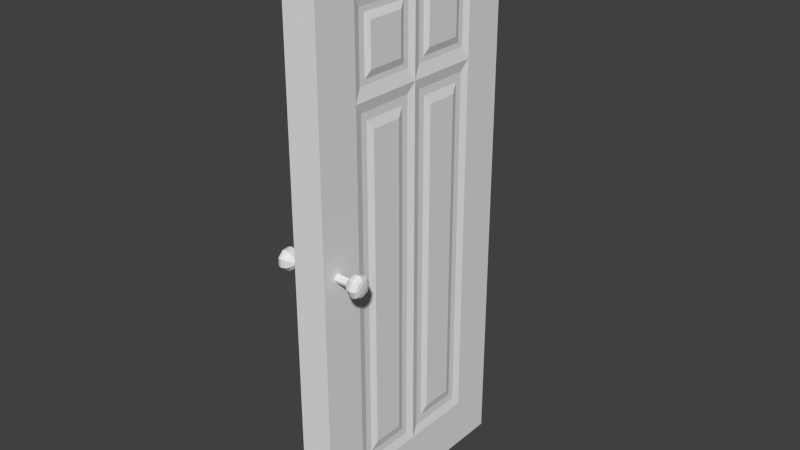 # Source: Door.blend  (saved by Blender 2.74.0; exported with 4.5.12 LTS)
import bpy
from mathutils import Matrix  # noqa: F401  (used for matrix-valued properties, if any)

bpy.ops.wm.read_factory_settings(use_empty=True)
scene = bpy.context.scene
scene.name = 'Scene'

# ---- collections
col_collection_1 = bpy.data.collections.new('Collection 1'); scene.collection.children.link(col_collection_1)

# ---- materials (node trees are filled in below, after node groups)
mat_doormaterial = bpy.data.materials.new('DoorMaterial')
mat_doormaterial.alpha_threshold = 0.0
mat_doormaterial.use_transparent_shadow = False
mat_doormaterial.roughness = 0.5

# ---- material node trees

# ---- world
world_world = bpy.data.worlds.new('World'); scene.world = world_world
world_world.color = (0.05088, 0.05088, 0.05088)
world_world.use_sun_shadow = False
world_world.sun_shadow_jitter_overblur = 0.0
world_world.cycles.sampling_method = 'MANUAL'
world_world.cycles.sample_map_resolution = 256

# ---- meshes
me_cube_001 = bpy.data.meshes.new('Cube.001')
me_cube_001.from_pydata([(-0.3812, -0.9084, -0.02926), (-0.3735, -0.9368, -0.01862), (-0.3565, -0.9556, -0.01172), (-0.3305, -0.962, -0.009633), (-0.2993, -0.9549, -0.01269), (-0.2697, -0.9356, -0.02038), (-0.2499, -0.9069, -0.03148), (-0.3816, -0.9075, -0.05671), (-0.3744, -0.9352, -0.06935), (-0.3577, -0.9535, -0.07799), (-0.3317, -0.9597, -0.08136), (-0.3004, -0.9529, -0.07896), (-0.2706, -0.934, -0.0711), (-0.2504, -0.906, -0.05893), (-0.3822, -0.8875, -0.07551), (-0.3754, -0.8982, -0.1041), (-0.359, -0.9052, -0.1234), (-0.3332, -0.9074, -0.1305), (-0.3017, -0.9045, -0.1243), (-0.2716, -0.897, -0.1058), (-0.2509, -0.886, -0.07773), (-0.383, -0.8748, -0.04193), (-0.3825, -0.8601, -0.07465), (-0.3759, -0.8475, -0.1025), (-0.3597, -0.8389, -0.1213), (-0.334, -0.8357, -0.1282), (-0.3025, -0.8383, -0.1223), (-0.2722, -0.8463, -0.1043), (-0.2512, -0.8585, -0.07687), (-0.3824, -0.8413, -0.05463), (-0.3757, -0.8127, -0.06551), (-0.3595, -0.7935, -0.07298), (-0.3337, -0.7865, -0.07594), (-0.3022, -0.7928, -0.07394), (-0.272, -0.8115, -0.06726), (-0.2511, -0.8397, -0.05685), (-0.1394, -0.9056, -0.03334), (-0.3819, -0.8421, -0.02718), (-0.3749, -0.8143, -0.01479), (-0.3583, -0.7956, -0.006706), (-0.3324, -0.7888, -0.004207), (-0.3011, -0.7949, -0.007672), (-0.2711, -0.8131, -0.01654), (-0.2506, -0.8406, -0.0294), (-0.3814, -0.8621, -0.008381), (-0.3738, -0.8513, 0.01995), (-0.357, -0.8439, 0.03869), (-0.331, -0.8411, 0.04493), (-0.2997, -0.8432, 0.03772), (-0.2701, -0.8501, 0.0182), (-0.2501, -0.8606, -0.0106), (-0.381, -0.8896, -0.009241), (-0.3733, -0.902, 0.01836), (-0.3562, -0.9102, 0.03661), (-0.3302, -0.9128, 0.04268), (-0.299, -0.9095, 0.03564), (-0.2695, -0.9008, 0.01661), (-0.2498, -0.8881, -0.01146), (-0.1398, -0.9047, -0.06079), (-0.1404, -0.8847, -0.07959), (-0.1407, -0.8572, -0.07873), (-0.1406, -0.8384, -0.05871), (-0.1401, -0.8393, -0.03126), (-0.1396, -0.8593, -0.01246), (-0.1393, -0.8868, -0.01332), (0.3845, -0.8564, -0.004894), (0.3773, -0.8564, 0.02553), (0.3607, -0.8564, 0.04586), (0.3348, -0.8564, 0.053), (0.3034, -0.8564, 0.04586), (0.2735, -0.8564, 0.02553), (0.2532, -0.8564, -0.004894), (0.3845, -0.8311, -0.01541), (0.3773, -0.8096, 0.006108), (0.3607, -0.7952, 0.02048), (0.3348, -0.7901, 0.02553), (0.3034, -0.7952, 0.02048), (0.2735, -0.8096, 0.006108), (0.2532, -0.8311, -0.01541), (0.3845, -0.8206, -0.04078), (0.3773, -0.7901, -0.04078), (0.3607, -0.7698, -0.04078), (0.3348, -0.7627, -0.04078), (0.3034, -0.7698, -0.04078), (0.2735, -0.7901, -0.04078), (0.2532, -0.8206, -0.04078), (0.3857, -0.8564, -0.04078), (0.3845, -0.8311, -0.06616), (0.3773, -0.8096, -0.08767), (0.3607, -0.7952, -0.102), (0.3348, -0.7901, -0.1071), (0.3034, -0.7952, -0.102), (0.2735, -0.8096, -0.08767), (0.2532, -0.8311, -0.06616), (0.3845, -0.8564, -0.07667), (0.3773, -0.8564, -0.1071), (0.3607, -0.8564, -0.1274), (0.3348, -0.8564, -0.1346), (0.3034, -0.8564, -0.1274), (0.2735, -0.8564, -0.1071), (0.2532, -0.8564, -0.07667), (0.1427, -0.8564, -0.004894), (0.3845, -0.8818, -0.06616), (0.3773, -0.9033, -0.08767), (0.3607, -0.9177, -0.102), (0.3348, -0.9228, -0.1071), (0.3034, -0.9177, -0.102), (0.2735, -0.9033, -0.08767), (0.2532, -0.8818, -0.06616), (0.3845, -0.8923, -0.04078), (0.3773, -0.9228, -0.04078), (0.3607, -0.9431, -0.04078), (0.3348, -0.9502, -0.04078), (0.3034, -0.9431, -0.04078), (0.2735, -0.9228, -0.04078), (0.2532, -0.8923, -0.04078), (0.3845, -0.8818, -0.01541), (0.3773, -0.9033, 0.006108), (0.3607, -0.9177, 0.02048), (0.3348, -0.9228, 0.02553), (0.3034, -0.9177, 0.02048), (0.2735, -0.9033, 0.006108), (0.2532, -0.8818, -0.01541), (0.1427, -0.8311, -0.01541), (0.1427, -0.8206, -0.04078), (0.1427, -0.8311, -0.06616), (0.1427, -0.8564, -0.07667), (0.1427, -0.8818, -0.06616), (0.1427, -0.8923, -0.04078), (0.1427, -0.8818, -0.01541), (0.1427, 1.0, -2.404), (0.1427, 1.0, 2.404), (0.1427, 0.6315, 1.966), (0.1427, 0.6315, -1.966), (0.1427, 1.0, 1.469), (0.1427, 0.6315, 1.202), (0.1427, 0.6315, 1.584), (0.1252, 0.5728, 1.584), (0.1252, 0.5728, 1.307), (0.1252, 0.05874, 1.307), (0.1252, 0.5728, 1.861), (0.1252, 0.05874, 1.861), (0.1252, 0.05874, 1.584), (0.07133, 1.0, 2.404), (0.07133, 1.0, -2.404), (0.1252, 0.5214, 1.584), (0.1252, 0.5214, 1.351), (0.1252, 0.1101, 1.351), (0.1252, 0.5214, 1.817), (0.1252, 0.1101, 1.817), (0.1252, 0.1101, 1.584), (0.1427, 0.4739, 1.584), (0.1427, 0.4739, 1.41), (0.1427, 0.1576, 1.41), (0.1427, 0.4739, 1.758), (0.1427, 0.1576, 1.758), (0.1427, 0.1576, 1.584), (0.1252, 0.565, 1.116), (0.1252, 0.565, -1.88), (0.1252, 0.06652, 1.116), (0.1252, 0.06652, -1.88), (0.1252, 0.1229, 1.048), (0.1252, 0.1229, -1.812), (0.1252, 0.5086, 1.048), (0.1252, 0.5086, -1.812), (0.1427, 0.1801, 0.9708), (0.1427, 0.1801, -1.735), (0.1427, 0.4514, 0.9708), (0.1427, 0.4514, -1.735), (-0.1427, 1.0, -2.404), (-0.1427, 1.0, 2.404), (-0.1427, 0.6315, 1.966), (-0.1427, 0.6315, -1.966), (0.0, 1.0, -2.404), (0.0, 1.0, 2.404), (0.0, 1.0, 1.469), (-0.1427, 1.0, 1.469), (-0.1427, 0.6315, 1.202), (-0.1427, 0.6315, 1.584), (-0.1252, 0.5728, 1.584), (-0.1252, 0.5728, 1.307), (-0.1252, 0.05874, 1.307), (-0.1252, 0.5728, 1.861), (-0.1252, 0.05874, 1.861), (-0.1252, 0.05874, 1.584), (-0.07133, 1.0, 2.404), (-0.07133, 1.0, -2.404), (-0.1252, 0.5214, 1.584), (-0.1252, 0.5214, 1.351), (-0.1252, 0.1101, 1.351), (-0.1252, 0.5214, 1.817), (-0.1252, 0.1101, 1.817), (-0.1252, 0.1101, 1.584), (-0.1427, 0.4739, 1.584), (-0.1427, 0.4739, 1.41), (-0.1427, 0.1576, 1.41), (-0.1427, 0.4739, 1.758), (-0.1427, 0.1576, 1.758), (-0.1427, 0.1576, 1.584), (-0.1252, 0.565, 1.116), (-0.1252, 0.565, -1.88), (-0.1252, 0.06652, 1.116), (-0.1252, 0.06652, -1.88), (-0.1252, 0.1229, 1.048), (-0.1252, 0.1229, -1.812), (-0.1252, 0.5086, 1.048), (-0.1252, 0.5086, -1.812), (-0.1427, 0.1801, 0.9708), (-0.1427, 0.1801, -1.735), (-0.1427, 0.4514, 0.9708), (-0.1427, 0.4514, -1.735), (0.1427, -1.0, -2.404), (0.1427, -1.0, 2.404), (0.1427, -0.6315, 1.966), (0.1427, -0.6315, -1.966), (0.1427, -1.0, 1.469), (0.1427, -0.6315, 1.202), (0.1427, 0.0, 1.966), (0.1427, -0.6315, 1.584), (0.1427, 0.0, 1.202), (0.1427, 0.0, 1.584), (0.1252, -0.5728, 1.584), (0.1252, -0.5728, 1.307), (0.1252, -0.05874, 1.307), (0.1252, -0.5728, 1.861), (0.1252, -0.05874, 1.861), (0.1252, -0.05874, 1.584), (0.07133, -1.0, 2.404), (0.1427, 0.0, 2.404), (0.07133, 0.0, 2.404), (0.1427, 0.0, -2.404), (0.1427, 0.0, -1.966), (0.07133, -1.0, -2.404), (0.07133, 0.0, -2.404), (0.1252, -0.5214, 1.584), (0.1252, -0.5214, 1.351), (0.1252, -0.1101, 1.351), (0.1252, -0.5214, 1.817), (0.1252, -0.1101, 1.817), (0.1252, -0.1101, 1.584), (0.1427, -0.4739, 1.584), (0.1427, -0.4739, 1.41), (0.1427, -0.1576, 1.41), (0.1427, -0.4739, 1.758), (0.1427, -0.1576, 1.758), (0.1427, -0.1576, 1.584), (0.1252, -0.565, 1.116), (0.1252, -0.565, -1.88), (0.1252, -0.06652, 1.116), (0.1252, -0.06652, -1.88), (0.1252, -0.1229, 1.048), (0.1252, -0.1229, -1.812), (0.1252, -0.5086, 1.048), (0.1252, -0.5086, -1.812), (0.1427, -0.1801, 0.9708), (0.1427, -0.1801, -1.735), (0.1427, -0.4514, 0.9708), (0.1427, -0.4514, -1.735), (-0.1427, -1.0, -2.404), (-0.1427, -1.0, 2.404), (-0.1427, -0.6315, 1.966), (-0.1427, -0.6315, -1.966), (0.0, -1.0, -2.404), (0.0, -1.0, 2.404), (0.0, -1.0, 1.469), (-0.1427, -1.0, 1.469), (-0.1427, -0.6315, 1.202), (-0.1427, 0.0, 1.966), (-0.1427, -0.6315, 1.584), (-0.1427, 0.0, 1.202), (-0.1427, 0.0, 1.584), (-0.1252, -0.5728, 1.584), (-0.1252, -0.5728, 1.307), (-0.1252, -0.05874, 1.307), (-0.1252, -0.5728, 1.861), (-0.1252, -0.05874, 1.861), (-0.1252, -0.05874, 1.584), (-0.07133, -1.0, 2.404), (-0.1427, 0.0, 2.404), (0.0, 0.0, 2.404), (-0.07133, 0.0, 2.404), (0.0, 0.0, -2.404), (-0.1427, 0.0, -2.404), (-0.1427, 0.0, -1.966), (-0.07133, -1.0, -2.404), (-0.07133, 0.0, -2.404), (-0.1252, -0.5214, 1.584), (-0.1252, -0.5214, 1.351), (-0.1252, -0.1101, 1.351), (-0.1252, -0.5214, 1.817), (-0.1252, -0.1101, 1.817), (-0.1252, -0.1101, 1.584), (-0.1427, -0.4739, 1.584), (-0.1427, -0.4739, 1.41), (-0.1427, -0.1576, 1.41), (-0.1427, -0.4739, 1.758), (-0.1427, -0.1576, 1.758), (-0.1427, -0.1576, 1.584), (-0.1252, -0.565, 1.116), (-0.1252, -0.565, -1.88), (-0.1252, -0.06652, 1.116), (-0.1252, -0.06652, -1.88), (-0.1252, -0.1229, 1.048), (-0.1252, -0.1229, -1.812), (-0.1252, -0.5086, 1.048), (-0.1252, -0.5086, -1.812), (-0.1427, -0.1801, 0.9708), (-0.1427, -0.1801, -1.735), (-0.1427, -0.4514, 0.9708), (-0.1427, -0.4514, -1.735)], [], [(6, 5, 12, 13), (5, 4, 11, 12), (4, 3, 10, 11), (3, 2, 9, 10), (2, 1, 8, 9), (1, 0, 7, 8), (13, 12, 19, 20), (12, 11, 18, 19), (11, 10, 17, 18), (10, 9, 16, 17), (9, 8, 15, 16), (8, 7, 14, 15), (20, 19, 27, 28), (19, 18, 26, 27), (18, 17, 25, 26), (17, 16, 24, 25), (16, 15, 23, 24), (15, 14, 22, 23), (28, 27, 34, 35), (27, 26, 33, 34), (26, 25, 32, 33), (25, 24, 31, 32), (24, 23, 30, 31), (23, 22, 29, 30), (35, 34, 42, 43), (34, 33, 41, 42), (33, 32, 40, 41), (32, 31, 39, 40), (31, 30, 38, 39), (30, 29, 37, 38), (43, 42, 49, 50), (42, 41, 48, 49), (41, 40, 47, 48), (40, 39, 46, 47), (39, 38, 45, 46), (38, 37, 44, 45), (50, 49, 56, 57), (49, 48, 55, 56), (48, 47, 54, 55), (47, 46, 53, 54), (46, 45, 52, 53), (45, 44, 51, 52), (28, 35, 61, 60), (0, 21, 7), (35, 43, 62, 61), (7, 21, 14), (43, 50, 63, 62), (14, 21, 22), (13, 20, 59, 58), (22, 21, 29), (6, 13, 58, 36), (29, 21, 37), (50, 57, 64, 63), (37, 21, 44), (57, 6, 36, 64), (44, 21, 51), (20, 28, 60, 59), (57, 56, 5, 6), (56, 55, 4, 5), (55, 54, 3, 4), (54, 53, 2, 3), (53, 52, 1, 2), (52, 51, 0, 1), (51, 21, 0), (71, 70, 77, 78), (70, 69, 76, 77), (69, 68, 75, 76), (68, 67, 74, 75), (67, 66, 73, 74), (66, 65, 72, 73), (78, 77, 84, 85), (77, 76, 83, 84), (76, 75, 82, 83), (75, 74, 81, 82), (74, 73, 80, 81), (73, 72, 79, 80), (85, 84, 92, 93), (84, 83, 91, 92), (83, 82, 90, 91), (82, 81, 89, 90), (81, 80, 88, 89), (80, 79, 87, 88), (93, 92, 99, 100), (92, 91, 98, 99), (91, 90, 97, 98), (90, 89, 96, 97), (89, 88, 95, 96), (88, 87, 94, 95), (100, 99, 107, 108), (99, 98, 106, 107), (98, 97, 105, 106), (97, 96, 104, 105), (96, 95, 103, 104), (95, 94, 102, 103), (108, 107, 114, 115), (107, 106, 113, 114), (106, 105, 112, 113), (105, 104, 111, 112), (104, 103, 110, 111), (103, 102, 109, 110), (115, 114, 121, 122), (114, 113, 120, 121), (113, 112, 119, 120), (112, 111, 118, 119), (111, 110, 117, 118), (110, 109, 116, 117), (93, 100, 126, 125), (65, 86, 72), (100, 108, 127, 126), (72, 86, 79), (108, 115, 128, 127), (79, 86, 87), (78, 85, 124, 123), (87, 86, 94), (71, 78, 123, 101), (94, 86, 102), (115, 122, 129, 128), (102, 86, 109), (122, 71, 101, 129), (109, 86, 116), (85, 93, 125, 124), (122, 121, 70, 71), (121, 120, 69, 70), (120, 119, 68, 69), (119, 118, 67, 68), (118, 117, 66, 67), (117, 116, 65, 66), (116, 86, 65), (175, 174, 143, 131, 134), (135, 133, 130, 134), (132, 136, 135, 134, 131), (173, 175, 134, 130, 144), (131, 228, 217, 132), (152, 151, 154, 155, 156, 153), (137, 138, 135, 136), (138, 139, 219, 135), (141, 140, 132, 217), (140, 137, 136, 132), (139, 142, 220, 219), (142, 141, 217, 220), (143, 229, 228, 131), (174, 279, 229, 143), (230, 130, 133, 231), (168, 167, 165, 166), (173, 144, 233, 281), (144, 130, 230, 233), (145, 146, 138, 137), (146, 147, 139, 138), (149, 148, 140, 141), (148, 145, 137, 140), (147, 150, 142, 139), (150, 149, 141, 142), (151, 152, 146, 145), (152, 153, 147, 146), (155, 154, 148, 149), (154, 151, 145, 148), (153, 156, 150, 147), (156, 155, 149, 150), (157, 158, 133, 135), (159, 157, 135, 219), (158, 160, 231, 133), (160, 159, 219, 231), (162, 161, 159, 160), (163, 164, 158, 157), (161, 163, 157, 159), (164, 162, 160, 158), (166, 165, 161, 162), (167, 168, 164, 163), (165, 167, 163, 161), (168, 166, 162, 164), (175, 176, 170, 185, 174), (177, 176, 169, 172), (171, 170, 176, 177, 178), (173, 186, 169, 176, 175), (170, 171, 267, 278), (194, 195, 198, 197, 196, 193), (179, 178, 177, 180), (180, 177, 269, 181), (183, 267, 171, 182), (182, 171, 178, 179), (181, 269, 270, 184), (184, 270, 267, 183), (185, 170, 278, 280), (174, 185, 280, 279), (282, 283, 172, 169), (210, 208, 207, 209), (173, 281, 285, 186), (186, 285, 282, 169), (187, 179, 180, 188), (188, 180, 181, 189), (191, 183, 182, 190), (190, 182, 179, 187), (189, 181, 184, 192), (192, 184, 183, 191), (193, 187, 188, 194), (194, 188, 189, 195), (197, 191, 190, 196), (196, 190, 187, 193), (195, 189, 192, 198), (198, 192, 191, 197), (199, 177, 172, 200), (201, 269, 177, 199), (200, 172, 283, 202), (202, 283, 269, 201), (204, 202, 201, 203), (205, 199, 200, 206), (203, 201, 199, 205), (206, 200, 202, 204), (208, 204, 203, 207), (209, 205, 206, 210), (207, 203, 205, 209), (210, 206, 204, 208), (264, 215, 212, 227, 263), (216, 215, 211, 214), (213, 212, 215, 216, 218), (262, 232, 211, 215, 264), (212, 213, 217, 228), (241, 242, 245, 244, 243, 240), (221, 218, 216, 222), (222, 216, 219, 223), (225, 217, 213, 224), (224, 213, 218, 221), (223, 219, 220, 226), (226, 220, 217, 225), (227, 212, 228, 229), (263, 227, 229, 279), (230, 231, 214, 211), (257, 255, 254, 256), (262, 281, 233, 232), (232, 233, 230, 211), (234, 221, 222, 235), (235, 222, 223, 236), (238, 225, 224, 237), (237, 224, 221, 234), (236, 223, 226, 239), (239, 226, 225, 238), (240, 234, 235, 241), (241, 235, 236, 242), (244, 238, 237, 243), (243, 237, 234, 240), (242, 236, 239, 245), (245, 239, 238, 244), (246, 216, 214, 247), (248, 219, 216, 246), (247, 214, 231, 249), (249, 231, 219, 248), (251, 249, 248, 250), (252, 246, 247, 253), (250, 248, 246, 252), (253, 247, 249, 251), (255, 251, 250, 254), (256, 252, 253, 257), (254, 250, 252, 256), (257, 253, 251, 255), (264, 263, 277, 259, 265), (266, 261, 258, 265), (260, 268, 266, 265, 259), (262, 264, 265, 258, 284), (259, 278, 267, 260), (293, 292, 295, 296, 297, 294), (271, 272, 266, 268), (272, 273, 269, 266), (275, 274, 260, 267), (274, 271, 268, 260), (273, 276, 270, 269), (276, 275, 267, 270), (277, 280, 278, 259), (263, 279, 280, 277), (282, 258, 261, 283), (309, 308, 306, 307), (262, 284, 285, 281), (284, 258, 282, 285), (286, 287, 272, 271), (287, 288, 273, 272), (290, 289, 274, 275), (289, 286, 271, 274), (288, 291, 276, 273), (291, 290, 275, 276), (292, 293, 287, 286), (293, 294, 288, 287), (296, 295, 289, 290), (295, 292, 286, 289), (294, 297, 291, 288), (297, 296, 290, 291), (298, 299, 261, 266), (300, 298, 266, 269), (299, 301, 283, 261), (301, 300, 269, 283), (303, 302, 300, 301), (304, 305, 299, 298), (302, 304, 298, 300), (305, 303, 301, 299), (307, 306, 302, 303), (308, 309, 305, 304), (306, 308, 304, 302), (309, 307, 303, 305)])
_uv = me_cube_001.uv_layers.new(name='UVMap')
_uv.uv.foreach_set('vector', [0.8884, 0.9636, 0.8826, 0.9612, 0.89, 0.9538, 0.8924, 0.9596, 0.9923, 0.8728, 0.986, 0.8742, 0.9862, 0.8605, 0.9925, 0.8623, 0.986, 0.8742, 0.9795, 0.8747, 0.9797, 0.8598, 0.9862, 0.8605, 0.9795, 0.8747, 0.9742, 0.8741, 0.9744, 0.8604, 0.9797, 0.8598, 0.9742, 0.8695, 0.9704, 0.8711, 0.963, 0.8637, 0.9646, 0.8598, 0.9704, 0.8711, 0.9647, 0.8736, 0.9607, 0.8695, 0.963, 0.8637, 0.8924, 0.9596, 0.89, 0.9538, 0.9004, 0.9538, 0.8981, 0.9596, 0.9597, 0.9235, 0.9535, 0.9274, 0.953, 0.9175, 0.9594, 0.9159, 0.9535, 0.9274, 0.947, 0.9287, 0.9465, 0.918, 0.953, 0.9175, 0.947, 0.9287, 0.9417, 0.9274, 0.9413, 0.9175, 0.9465, 0.918, 0.9646, 0.8598, 0.963, 0.8637, 0.9526, 0.8637, 0.9509, 0.8598, 0.963, 0.8637, 0.9607, 0.8695, 0.955, 0.8695, 0.9526, 0.8637, 0.8981, 0.9596, 0.9004, 0.9538, 0.9078, 0.9612, 0.9021, 0.9636, 0.9594, 0.9159, 0.953, 0.9175, 0.953, 0.9038, 0.9594, 0.9054, 0.953, 0.9175, 0.9465, 0.918, 0.9465, 0.9032, 0.953, 0.9038, 0.9465, 0.918, 0.9413, 0.9175, 0.9413, 0.9038, 0.9465, 0.9032, 0.9509, 0.8598, 0.9526, 0.8637, 0.9452, 0.8712, 0.9413, 0.8695, 0.9526, 0.8637, 0.955, 0.8695, 0.951, 0.8736, 0.9452, 0.8712, 0.9021, 0.9636, 0.9078, 0.9612, 0.9078, 0.9717, 0.9021, 0.9693, 0.9594, 0.9054, 0.953, 0.9038, 0.9535, 0.8943, 0.9597, 0.8982, 0.953, 0.9038, 0.9465, 0.9032, 0.947, 0.8929, 0.9535, 0.8943, 0.9465, 0.9032, 0.9413, 0.9038, 0.9417, 0.8943, 0.947, 0.8929, 0.9413, 0.8695, 0.9452, 0.8712, 0.9452, 0.8816, 0.9413, 0.8832, 0.9452, 0.8712, 0.951, 0.8736, 0.951, 0.8792, 0.9452, 0.8816, 0.9021, 0.9693, 0.9078, 0.9717, 0.9004, 0.9791, 0.8981, 0.9733, 0.9414, 0.9578, 0.9475, 0.9553, 0.9473, 0.9686, 0.9413, 0.9679, 0.9475, 0.9553, 0.9539, 0.9544, 0.9537, 0.9688, 0.9473, 0.9686, 0.9539, 0.9544, 0.9593, 0.9554, 0.959, 0.9686, 0.9537, 0.9688, 0.9413, 0.8832, 0.9452, 0.8816, 0.9526, 0.8891, 0.9509, 0.8929, 0.9452, 0.8816, 0.951, 0.8792, 0.955, 0.8833, 0.9526, 0.8891, 0.8981, 0.9733, 0.9004, 0.9791, 0.89, 0.9791, 0.8924, 0.9733, 0.9413, 0.9679, 0.9473, 0.9686, 0.9475, 0.9804, 0.9414, 0.977, 0.9473, 0.9686, 0.9537, 0.9688, 0.9539, 0.9816, 0.9475, 0.9804, 0.9537, 0.9688, 0.959, 0.9686, 0.9593, 0.9805, 0.9539, 0.9816, 0.9509, 0.8929, 0.9526, 0.8891, 0.963, 0.8891, 0.9646, 0.8929, 0.9526, 0.8891, 0.955, 0.8833, 0.9607, 0.8833, 0.963, 0.8891, 0.8924, 0.9733, 0.89, 0.9791, 0.8826, 0.9717, 0.8884, 0.9693, 0.9764, 0.8449, 0.9748, 0.8386, 0.9885, 0.8386, 0.9868, 0.8449, 0.9748, 0.8386, 0.9742, 0.8321, 0.989, 0.8321, 0.9885, 0.8386, 0.9742, 0.8321, 0.9748, 0.8267, 0.9885, 0.8267, 0.989, 0.8321, 0.9646, 0.8929, 0.963, 0.8891, 0.9704, 0.8816, 0.9742, 0.8832, 0.963, 0.8891, 0.9607, 0.8833, 0.9647, 0.8792, 0.9704, 0.8816, 0.9671, 1.0, 0.9632, 1.0, 0.9632, 0.9772, 0.9671, 0.9774, 0.9647, 0.8736, 0.9578, 0.8764, 0.9607, 0.8695, 0.9769, 0.9772, 0.9824, 0.9773, 0.9824, 1.0, 0.9769, 1.0, 0.9607, 0.8695, 0.9578, 0.8764, 0.955, 0.8695, 0.9824, 0.9773, 0.9873, 0.9771, 0.9873, 1.0, 0.9824, 1.0, 0.955, 0.8695, 0.9578, 0.8764, 0.951, 0.8736, 0.9769, 1.0, 0.9728, 1.0, 0.9728, 0.9774, 0.9769, 0.9772, 0.951, 0.8736, 0.9578, 0.8764, 0.951, 0.8792, 0.9929, 1.0, 0.9873, 1.0, 0.9873, 0.9771, 0.9929, 0.9771, 0.951, 0.8792, 0.9578, 0.8764, 0.955, 0.8833, 0.9873, 0.9771, 0.9929, 0.9771, 0.9929, 1.0, 0.9873, 1.0, 0.955, 0.8833, 0.9578, 0.8764, 0.9607, 0.8833, 0.997, 0.9998, 0.9929, 1.0, 0.9929, 0.9771, 0.997, 0.977, 0.9607, 0.8833, 0.9578, 0.8764, 0.9647, 0.8792, 0.9728, 1.0, 0.9671, 1.0, 0.9671, 0.9774, 0.9728, 0.9774, 0.8884, 0.9693, 0.8826, 0.9717, 0.8826, 0.9612, 0.8884, 0.9636, 0.9925, 0.8804, 0.9862, 0.8841, 0.986, 0.8742, 0.9923, 0.8728, 0.9862, 0.8841, 0.9797, 0.8854, 0.9795, 0.8747, 0.986, 0.8742, 0.9797, 0.8854, 0.9744, 0.884, 0.9742, 0.8741, 0.9795, 0.8747, 0.9742, 0.8832, 0.9704, 0.8816, 0.9704, 0.8711, 0.9742, 0.8695, 0.9704, 0.8816, 0.9647, 0.8792, 0.9647, 0.8736, 0.9704, 0.8711, 0.9647, 0.8792, 0.9578, 0.8764, 0.9647, 0.8736, 0.9607, 0.9442, 0.9665, 0.9466, 0.9591, 0.9541, 0.9567, 0.9483, 0.9413, 0.9677, 0.9472, 0.9679, 0.9475, 0.9804, 0.9415, 0.9773, 0.9472, 0.9679, 0.9536, 0.9679, 0.9539, 0.9815, 0.9475, 0.9804, 0.9536, 0.9679, 0.959, 0.9679, 0.9592, 0.9804, 0.9539, 0.9815, 0.9742, 0.8832, 0.9704, 0.8816, 0.9704, 0.8711, 0.9742, 0.8695, 0.9704, 0.8816, 0.9646, 0.8792, 0.9646, 0.8735, 0.9704, 0.8711, 0.9567, 0.9483, 0.9591, 0.9541, 0.9487, 0.9541, 0.951, 0.9483, 0.9665, 0.9307, 0.9728, 0.9286, 0.973, 0.9422, 0.9667, 0.9411, 0.9728, 0.9286, 0.9793, 0.9278, 0.9796, 0.9425, 0.973, 0.9422, 0.9793, 0.9278, 0.9846, 0.9284, 0.9848, 0.942, 0.9796, 0.9425, 0.9742, 0.8695, 0.9704, 0.8711, 0.963, 0.8637, 0.9646, 0.8598, 0.9704, 0.8711, 0.9646, 0.8735, 0.9606, 0.8695, 0.963, 0.8637, 0.951, 0.9483, 0.9487, 0.9541, 0.9413, 0.9466, 0.947, 0.9442, 0.9667, 0.9411, 0.973, 0.9422, 0.9728, 0.9529, 0.9665, 0.9493, 0.973, 0.9422, 0.9796, 0.9425, 0.9793, 0.9541, 0.9728, 0.9529, 0.9796, 0.9425, 0.9848, 0.942, 0.9846, 0.9527, 0.9793, 0.9541, 0.9646, 0.8598, 0.963, 0.8637, 0.9525, 0.8637, 0.9509, 0.8598, 0.963, 0.8637, 0.9606, 0.8695, 0.9549, 0.8695, 0.9525, 0.8637, 0.947, 0.9442, 0.9413, 0.9466, 0.9413, 0.9362, 0.947, 0.9386, 0.9414, 0.958, 0.9475, 0.9551, 0.9473, 0.9678, 0.9413, 0.9677, 0.9475, 0.9551, 0.9539, 0.954, 0.9537, 0.9678, 0.9473, 0.9678, 0.9539, 0.954, 0.9593, 0.9551, 0.9591, 0.9678, 0.9537, 0.9678, 0.9509, 0.8598, 0.9525, 0.8637, 0.9451, 0.8711, 0.9413, 0.8695, 0.9525, 0.8637, 0.9549, 0.8695, 0.9509, 0.8735, 0.9451, 0.8711, 0.947, 0.9386, 0.9413, 0.9362, 0.9487, 0.9287, 0.951, 0.9346, 0.9413, 0.9677, 0.9473, 0.9678, 0.9475, 0.9804, 0.9414, 0.9774, 0.9473, 0.9678, 0.9537, 0.9678, 0.9539, 0.9814, 0.9475, 0.9804, 0.9537, 0.9678, 0.9591, 0.9678, 0.9593, 0.9804, 0.9539, 0.9814, 0.9413, 0.8695, 0.9451, 0.8711, 0.9451, 0.8816, 0.9413, 0.8832, 0.9451, 0.8711, 0.9509, 0.8735, 0.9509, 0.8792, 0.9451, 0.8816, 0.951, 0.9346, 0.9487, 0.9287, 0.9591, 0.9287, 0.9567, 0.9346, 0.908, 0.9578, 0.914, 0.9548, 0.9138, 0.9675, 0.9078, 0.9675, 0.914, 0.9548, 0.9204, 0.9538, 0.9201, 0.9676, 0.9138, 0.9675, 0.9204, 0.9538, 0.9258, 0.9548, 0.9255, 0.9675, 0.9201, 0.9676, 0.9413, 0.8832, 0.9451, 0.8816, 0.9525, 0.889, 0.9509, 0.8929, 0.9451, 0.8816, 0.9509, 0.8792, 0.9549, 0.8832, 0.9525, 0.889, 0.9567, 0.9346, 0.9591, 0.9287, 0.9665, 0.9362, 0.9607, 0.9386, 0.9078, 0.9675, 0.9138, 0.9675, 0.914, 0.9802, 0.908, 0.9772, 0.9138, 0.9675, 0.9201, 0.9676, 0.9204, 0.9812, 0.914, 0.9802, 0.9201, 0.9676, 0.9255, 0.9675, 0.9258, 0.9802, 0.9204, 0.9812, 0.9509, 0.8929, 0.9525, 0.889, 0.963, 0.889, 0.9646, 0.8929, 0.9525, 0.889, 0.9549, 0.8832, 0.9606, 0.8832, 0.963, 0.889, 0.9772, 0.977, 0.9825, 0.9771, 0.9825, 0.9999, 0.9772, 0.9998, 0.9646, 0.8792, 0.9577, 0.8764, 0.9646, 0.8735, 0.9825, 0.9771, 0.9877, 0.977, 0.9877, 0.9998, 0.9825, 0.9999, 0.9646, 0.8735, 0.9577, 0.8764, 0.9606, 0.8695, 0.9877, 0.9998, 0.9824, 0.9997, 0.9824, 0.9769, 0.9877, 0.977, 0.9606, 0.8695, 0.9577, 0.8764, 0.9549, 0.8695, 0.9873, 1.0, 0.9816, 1.0, 0.9816, 0.9772, 0.9873, 0.9771, 0.9549, 0.8695, 0.9577, 0.8764, 0.9509, 0.8735, 0.9824, 0.9997, 0.9773, 0.9999, 0.9773, 0.977, 0.9824, 0.9769, 0.9509, 0.8735, 0.9577, 0.8764, 0.9509, 0.8792, 0.9824, 0.9997, 0.9772, 0.9998, 0.9772, 0.977, 0.9824, 0.9769, 0.9509, 0.8792, 0.9577, 0.8764, 0.9549, 0.8832, 0.9877, 0.9998, 0.9824, 0.9997, 0.9824, 0.9769, 0.9877, 0.977, 0.9549, 0.8832, 0.9577, 0.8764, 0.9606, 0.8832, 0.9816, 1.0, 0.9772, 0.9998, 0.9772, 0.977, 0.9816, 0.9772, 0.9607, 0.9386, 0.9665, 0.9362, 0.9665, 0.9466, 0.9607, 0.9442, 0.9415, 0.9579, 0.9475, 0.9551, 0.9472, 0.9679, 0.9413, 0.9677, 0.9475, 0.9551, 0.9539, 0.9541, 0.9536, 0.9679, 0.9472, 0.9679, 0.9539, 0.9541, 0.9592, 0.9551, 0.959, 0.9679, 0.9536, 0.9679, 0.9646, 0.8929, 0.963, 0.889, 0.9704, 0.8816, 0.9742, 0.8832, 0.963, 0.889, 0.9606, 0.8832, 0.9646, 0.8792, 0.9704, 0.8816, 0.9606, 0.8832, 0.9577, 0.8764, 0.9646, 0.8792, 0.9119, 0.1857, 0.9119, 0.0003972, 0.9266, 0.0001986, 0.9413, 0.0, 0.9413, 0.1853, 0.336, 0.7453, 0.336, 0.09047, 0.4119, 0.0, 0.4119, 0.8006, 0.336, 0.9034, 0.336, 0.8244, 0.336, 0.7453, 0.4119, 0.8006, 0.4119, 0.9939, 0.9119, 0.9534, 0.9119, 0.1857, 0.9413, 0.1853, 0.9413, 0.953, 0.9266, 0.9532, 0.4119, 0.9939, 0.206, 0.9939, 0.206, 0.9034, 0.336, 0.9034, 0.3036, 0.7884, 0.3036, 0.8244, 0.3036, 0.8603, 0.2384, 0.8603, 0.2384, 0.8244, 0.2384, 0.7884, 0.3239, 0.8244, 0.3239, 0.7671, 0.336, 0.7453, 0.336, 0.8244, 0.3239, 0.7671, 0.2181, 0.7671, 0.206, 0.7453, 0.336, 0.7453, 0.2181, 0.8816, 0.3239, 0.8816, 0.336, 0.9034, 0.206, 0.9034, 0.3239, 0.8816, 0.3239, 0.8244, 0.336, 0.8244, 0.336, 0.9034, 0.2181, 0.7671, 0.2181, 0.8244, 0.206, 0.8244, 0.206, 0.7453, 0.2181, 0.8244, 0.2181, 0.8816, 0.206, 0.9034, 0.206, 0.8244, 0.9853, 0.8267, 0.9853, 0.6201, 0.9999, 0.6201, 0.9999, 0.8267, 0.9706, 0.8267, 0.9706, 0.6201, 0.9853, 0.6201, 0.9853, 0.8267, 0.206, 0.0, 0.4119, 0.0, 0.336, 0.09047, 0.206, 0.09047, 0.2989, 0.1382, 0.2989, 0.6976, 0.2431, 0.6976, 0.2431, 0.1382, 0.9706, 0.4134, 0.9559, 0.4134, 0.9559, 0.2067, 0.9706, 0.2067, 0.9559, 0.4134, 0.9413, 0.4134, 0.9413, 0.2067, 0.9559, 0.2067, 0.3134, 0.8244, 0.3134, 0.7762, 0.3239, 0.7671, 0.3239, 0.8244, 0.3134, 0.7762, 0.2287, 0.7762, 0.2181, 0.7671, 0.3239, 0.7671, 0.2287, 0.8725, 0.3134, 0.8725, 0.3239, 0.8816, 0.2181, 0.8816, 0.3134, 0.8725, 0.3134, 0.8244, 0.3239, 0.8244, 0.3239, 0.8816, 0.2287, 0.7762, 0.2287, 0.8244, 0.2181, 0.8244, 0.2181, 0.7671, 0.2287, 0.8244, 0.2287, 0.8725, 0.2181, 0.8816, 0.2181, 0.8244, 0.3036, 0.8244, 0.3036, 0.7884, 0.3134, 0.7762, 0.3134, 0.8244, 0.3036, 0.7884, 0.2384, 0.7884, 0.2287, 0.7762, 0.3134, 0.7762, 0.2384, 0.8603, 0.3036, 0.8603, 0.3134, 0.8725, 0.2287, 0.8725, 0.3036, 0.8603, 0.3036, 0.8244, 0.3134, 0.8244, 0.3134, 0.8725, 0.2384, 0.7884, 0.2384, 0.8244, 0.2287, 0.8244, 0.2287, 0.7762, 0.2384, 0.8244, 0.2384, 0.8603, 0.2287, 0.8725, 0.2287, 0.8244, 0.3223, 0.7275, 0.3223, 0.1082, 0.336, 0.09047, 0.336, 0.7453, 0.2197, 0.7275, 0.3223, 0.7275, 0.336, 0.7453, 0.206, 0.7453, 0.3223, 0.1082, 0.2197, 0.1082, 0.206, 0.09047, 0.336, 0.09047, 0.2197, 0.1082, 0.2197, 0.7275, 0.206, 0.7453, 0.206, 0.09047, 0.2313, 0.1223, 0.2313, 0.7135, 0.2197, 0.7275, 0.2197, 0.1082, 0.3107, 0.7135, 0.3107, 0.1223, 0.3223, 0.1082, 0.3223, 0.7275, 0.2313, 0.7135, 0.3107, 0.7135, 0.3223, 0.7275, 0.2197, 0.7275, 0.3107, 0.1223, 0.2313, 0.1223, 0.2197, 0.1082, 0.3223, 0.1082, 0.2431, 0.1382, 0.2431, 0.6976, 0.2313, 0.7135, 0.2313, 0.1223, 0.2989, 0.6976, 0.2989, 0.1382, 0.3107, 0.1223, 0.3107, 0.7135, 0.2431, 0.6976, 0.2989, 0.6976, 0.3107, 0.7135, 0.2313, 0.7135, 0.2989, 0.1382, 0.2431, 0.1382, 0.2313, 0.1223, 0.3107, 0.1223, 0.9119, 0.1857, 0.8826, 0.1861, 0.8826, 0.0007942, 0.8972, 0.0005957, 0.9119, 0.0003972, 0.4878, 0.7453, 0.4119, 0.8006, 0.4119, 2.711e-06, 0.4878, 0.09047, 0.4878, 0.9034, 0.4119, 0.9939, 0.4119, 0.8006, 0.4878, 0.7453, 0.4878, 0.8244, 0.9119, 0.9534, 0.8972, 0.9536, 0.8826, 0.9538, 0.8826, 0.1861, 0.9119, 0.1857, 0.4119, 0.9939, 0.4878, 0.9034, 0.6179, 0.9034, 0.6179, 0.9939, 0.5203, 0.7884, 0.5854, 0.7884, 0.5854, 0.8244, 0.5854, 0.8603, 0.5203, 0.8603, 0.5203, 0.8244, 0.4999, 0.8244, 0.4878, 0.8244, 0.4878, 0.7453, 0.4999, 0.7671, 0.4999, 0.7671, 0.4878, 0.7453, 0.6179, 0.7453, 0.6058, 0.7671, 0.6058, 0.8816, 0.6179, 0.9034, 0.4878, 0.9034, 0.4999, 0.8816, 0.4999, 0.8816, 0.4878, 0.9034, 0.4878, 0.8244, 0.4999, 0.8244, 0.6058, 0.7671, 0.6179, 0.7453, 0.6179, 0.8244, 0.6058, 0.8244, 0.6058, 0.8244, 0.6179, 0.8244, 0.6179, 0.9034, 0.6058, 0.8816, 0.9559, 0.8267, 0.9413, 0.8267, 0.9413, 0.62, 0.9559, 0.6201, 0.9706, 0.8267, 0.9559, 0.8267, 0.9559, 0.6201, 0.9706, 0.6201, 0.6179, 1.331e-06, 0.6179, 0.09047, 0.4878, 0.09047, 0.4119, 2.711e-06, 0.5249, 0.1382, 0.5808, 0.1382, 0.5808, 0.6976, 0.5249, 0.6976, 0.9706, 0.4134, 0.9706, 0.2067, 0.9853, 0.2067, 0.9853, 0.4134, 0.9853, 0.4134, 0.9853, 0.2067, 1.0, 0.2067, 1.0, 0.4134, 0.5105, 0.8244, 0.4999, 0.8244, 0.4999, 0.7671, 0.5105, 0.7762, 0.5105, 0.7762, 0.4999, 0.7671, 0.6058, 0.7671, 0.5952, 0.7762, 0.5952, 0.8725, 0.6058, 0.8816, 0.4999, 0.8816, 0.5105, 0.8725, 0.5105, 0.8725, 0.4999, 0.8816, 0.4999, 0.8244, 0.5105, 0.8244, 0.5952, 0.7762, 0.6058, 0.7671, 0.6058, 0.8244, 0.5952, 0.8244, 0.5952, 0.8244, 0.6058, 0.8244, 0.6058, 0.8816, 0.5952, 0.8725, 0.5203, 0.8244, 0.5105, 0.8244, 0.5105, 0.7762, 0.5203, 0.7884, 0.5203, 0.7884, 0.5105, 0.7762, 0.5952, 0.7762, 0.5854, 0.7884, 0.5854, 0.8603, 0.5952, 0.8725, 0.5105, 0.8725, 0.5203, 0.8603, 0.5203, 0.8603, 0.5105, 0.8725, 0.5105, 0.8244, 0.5203, 0.8244, 0.5854, 0.7884, 0.5952, 0.7762, 0.5952, 0.8244, 0.5854, 0.8244, 0.5854, 0.8244, 0.5952, 0.8244, 0.5952, 0.8725, 0.5854, 0.8603, 0.5015, 0.7276, 0.4878, 0.7453, 0.4878, 0.09047, 0.5015, 0.1083, 0.6042, 0.7276, 0.6179, 0.7453, 0.4878, 0.7453, 0.5015, 0.7276, 0.5015, 0.1083, 0.4878, 0.09047, 0.6179, 0.09047, 0.6042, 0.1083, 0.6042, 0.1083, 0.6179, 0.09047, 0.6179, 0.7453, 0.6042, 0.7276, 0.5926, 0.1223, 0.6042, 0.1083, 0.6042, 0.7276, 0.5926, 0.7135, 0.5131, 0.7135, 0.5015, 0.7276, 0.5015, 0.1083, 0.5131, 0.1223, 0.5926, 0.7135, 0.6042, 0.7276, 0.5015, 0.7276, 0.5131, 0.7135, 0.5131, 0.1223, 0.5015, 0.1083, 0.6042, 0.1083, 0.5926, 0.1223, 0.5808, 0.1382, 0.5926, 0.1223, 0.5926, 0.7135, 0.5808, 0.6976, 0.5249, 0.6976, 0.5131, 0.7135, 0.5131, 0.1223, 0.5249, 0.1382, 0.5808, 0.6976, 0.5926, 0.7135, 0.5131, 0.7135, 0.5249, 0.6976, 0.5249, 0.1382, 0.5131, 0.1223, 0.5926, 0.1223, 0.5808, 0.1382, 0.8532, 0.8006, 0.8826, 0.8006, 0.8826, 0.9938, 0.8679, 0.9938, 0.8532, 0.9938, 0.07589, 0.7453, 1.473e-07, 0.8006, 0.0, 4.928e-08, 0.07589, 0.09047, 0.07589, 0.9034, 1.841e-07, 0.9939, 1.473e-07, 0.8006, 0.07589, 0.7453, 0.07589, 0.8244, 0.8532, 1.311e-05, 0.8679, 1.966e-05, 0.8826, 2.622e-05, 0.8826, 0.8006, 0.8532, 0.8006, 1.841e-07, 0.9939, 0.07589, 0.9034, 0.206, 0.9034, 0.206, 0.9939, 0.1083, 0.7884, 0.1735, 0.7884, 0.1735, 0.8244, 0.1735, 0.8603, 0.1083, 0.8603, 0.1083, 0.8244, 0.08799, 0.8244, 0.07589, 0.8244, 0.07589, 0.7453, 0.08799, 0.7671, 0.08799, 0.7671, 0.07589, 0.7453, 0.206, 0.7453, 0.1939, 0.7671, 0.1939, 0.8816, 0.206, 0.9034, 0.07589, 0.9034, 0.08799, 0.8816, 0.08799, 0.8816, 0.07589, 0.9034, 0.07589, 0.8244, 0.08799, 0.8244, 0.1939, 0.7671, 0.206, 0.7453, 0.206, 0.8244, 0.1939, 0.8244, 0.1939, 0.8244, 0.206, 0.8244, 0.206, 0.9034, 0.1939, 0.8816, 0.9853, 0.4135, 0.9999, 0.4135, 0.9999, 0.6201, 0.9853, 0.6201, 0.9706, 0.4135, 0.9853, 0.4135, 0.9853, 0.6201, 0.9706, 0.6201, 0.206, 0.0, 0.206, 0.09047, 0.07589, 0.09047, 0.0, 4.928e-08, 0.113, 0.1382, 0.1689, 0.1382, 0.1689, 0.6976, 0.113, 0.6976, 0.9706, 6.234e-06, 0.9706, 0.2067, 0.9559, 0.2067, 0.9559, 3.129e-06, 0.9559, 3.129e-06, 0.9559, 0.2067, 0.9413, 0.2067, 0.9413, 0.0, 0.09858, 0.8244, 0.08799, 0.8244, 0.08799, 0.7671, 0.09858, 0.7762, 0.09858, 0.7762, 0.08799, 0.7671, 0.1939, 0.7671, 0.1833, 0.7762, 0.1833, 0.8725, 0.1939, 0.8816, 0.08799, 0.8816, 0.09858, 0.8725, 0.09858, 0.8725, 0.08799, 0.8816, 0.08799, 0.8244, 0.09858, 0.8244, 0.1833, 0.7762, 0.1939, 0.7671, 0.1939, 0.8244, 0.1833, 0.8244, 0.1833, 0.8244, 0.1939, 0.8244, 0.1939, 0.8816, 0.1833, 0.8725, 0.1083, 0.8244, 0.09858, 0.8244, 0.09858, 0.7762, 0.1083, 0.7884, 0.1083, 0.7884, 0.09858, 0.7762, 0.1833, 0.7762, 0.1735, 0.7884, 0.1735, 0.8603, 0.1833, 0.8725, 0.09858, 0.8725, 0.1083, 0.8603, 0.1083, 0.8603, 0.09858, 0.8725, 0.09858, 0.8244, 0.1083, 0.8244, 0.1735, 0.7884, 0.1833, 0.7762, 0.1833, 0.8244, 0.1735, 0.8244, 0.1735, 0.8244, 0.1833, 0.8244, 0.1833, 0.8725, 0.1735, 0.8603, 0.08959, 0.7275, 0.07589, 0.7453, 0.07589, 0.09047, 0.08959, 0.1082, 0.1923, 0.7275, 0.206, 0.7453, 0.07589, 0.7453, 0.08959, 0.7275, 0.08959, 0.1082, 0.07589, 0.09047, 0.206, 0.09047, 0.1923, 0.1082, 0.1923, 0.1082, 0.206, 0.09047, 0.206, 0.7453, 0.1923, 0.7275, 0.1807, 0.1223, 0.1923, 0.1082, 0.1923, 0.7275, 0.1807, 0.7135, 0.1012, 0.7135, 0.08959, 0.7275, 0.08959, 0.1082, 0.1012, 0.1223, 0.1807, 0.7135, 0.1923, 0.7275, 0.08959, 0.7275, 0.1012, 0.7135, 0.1012, 0.1223, 0.08959, 0.1082, 0.1923, 0.1082, 0.1807, 0.1223, 0.1689, 0.1382, 0.1807, 0.1223, 0.1807, 0.7135, 0.1689, 0.6976, 0.113, 0.6976, 0.1012, 0.7135, 0.1012, 0.1223, 0.113, 0.1382, 0.1689, 0.6976, 0.1807, 0.7135, 0.1012, 0.7135, 0.113, 0.6976, 0.113, 0.1382, 0.1012, 0.1223, 0.1807, 0.1223, 0.1689, 0.1382, 0.8532, 0.8006, 0.8532, 0.9938, 0.8385, 0.9938, 0.8239, 0.9938, 0.8239, 0.8006, 0.748, 0.7453, 0.748, 0.09047, 0.8239, 0.0, 0.8239, 0.8006, 0.748, 0.9034, 0.748, 0.8244, 0.748, 0.7453, 0.8239, 0.8006, 0.8239, 0.9939, 0.8532, 1.311e-05, 0.8532, 0.8006, 0.8239, 0.8006, 0.8239, 0.0, 0.8385, 6.555e-06, 0.8239, 0.9939, 0.6179, 0.9939, 0.6179, 0.9034, 0.748, 0.9034, 0.7155, 0.7884, 0.7155, 0.8244, 0.7155, 0.8603, 0.6504, 0.8603, 0.6504, 0.8244, 0.6504, 0.7884, 0.7359, 0.8244, 0.7359, 0.7671, 0.748, 0.7453, 0.748, 0.8244, 0.7359, 0.7671, 0.63, 0.7671, 0.6179, 0.7453, 0.748, 0.7453, 0.63, 0.8816, 0.7359, 0.8816, 0.748, 0.9034, 0.6179, 0.9034, 0.7359, 0.8816, 0.7359, 0.8244, 0.748, 0.8244, 0.748, 0.9034, 0.63, 0.7671, 0.63, 0.8244, 0.6179, 0.8244, 0.6179, 0.7453, 0.63, 0.8244, 0.63, 0.8816, 0.6179, 0.9034, 0.6179, 0.8244, 0.9559, 0.4134, 0.9559, 0.6201, 0.9413, 0.62, 0.9413, 0.4134, 0.9706, 0.4135, 0.9706, 0.6201, 0.9559, 0.6201, 0.9559, 0.4134, 0.6179, 1.331e-06, 0.8239, 0.0, 0.748, 0.09047, 0.6179, 0.09047, 0.7109, 0.1382, 0.7109, 0.6976, 0.655, 0.6976, 0.655, 0.1382, 0.9706, 6.234e-06, 0.9853, 9.315e-06, 0.9853, 0.2067, 0.9706, 0.2067, 0.9853, 9.315e-06, 1.0, 1.247e-05, 1.0, 0.2067, 0.9853, 0.2067, 0.7253, 0.8244, 0.7253, 0.7762, 0.7359, 0.7671, 0.7359, 0.8244, 0.7253, 0.7762, 0.6406, 0.7762, 0.63, 0.7671, 0.7359, 0.7671, 0.6406, 0.8725, 0.7253, 0.8725, 0.7359, 0.8816, 0.63, 0.8816, 0.7253, 0.8725, 0.7253, 0.8244, 0.7359, 0.8244, 0.7359, 0.8816, 0.6406, 0.7762, 0.6406, 0.8244, 0.63, 0.8244, 0.63, 0.7671, 0.6406, 0.8244, 0.6406, 0.8725, 0.63, 0.8816, 0.63, 0.8244, 0.7155, 0.8244, 0.7155, 0.7884, 0.7253, 0.7762, 0.7253, 0.8244, 0.7155, 0.7884, 0.6504, 0.7884, 0.6406, 0.7762, 0.7253, 0.7762, 0.6504, 0.8603, 0.7155, 0.8603, 0.7253, 0.8725, 0.6406, 0.8725, 0.7155, 0.8603, 0.7155, 0.8244, 0.7253, 0.8244, 0.7253, 0.8725, 0.6504, 0.7884, 0.6504, 0.8244, 0.6406, 0.8244, 0.6406, 0.7762, 0.6504, 0.8244, 0.6504, 0.8603, 0.6406, 0.8725, 0.6406, 0.8244, 0.7343, 0.7276, 0.7343, 0.1083, 0.748, 0.09047, 0.748, 0.7453, 0.6316, 0.7276, 0.7343, 0.7276, 0.748, 0.7453, 0.6179, 0.7453, 0.7343, 0.1083, 0.6316, 0.1083, 0.6179, 0.09047, 0.748, 0.09047, 0.6316, 0.1083, 0.6316, 0.7276, 0.6179, 0.7453, 0.6179, 0.09047, 0.6432, 0.1223, 0.6432, 0.7135, 0.6316, 0.7276, 0.6316, 0.1083, 0.7227, 0.7135, 0.7227, 0.1223, 0.7343, 0.1083, 0.7343, 0.7276, 0.6432, 0.7135, 0.7227, 0.7135, 0.7343, 0.7276, 0.6316, 0.7276, 0.7227, 0.1223, 0.6432, 0.1223, 0.6316, 0.1083, 0.7343, 0.1083, 0.655, 0.1382, 0.655, 0.6976, 0.6432, 0.7135, 0.6432, 0.1223, 0.7109, 0.6976, 0.7109, 0.1382, 0.7227, 0.1223, 0.7227, 0.7135, 0.655, 0.6976, 0.7109, 0.6976, 0.7227, 0.7135, 0.6432, 0.7135, 0.7109, 0.1382, 0.655, 0.1382, 0.6432, 0.1223, 0.7227, 0.1223])
me_cube_001.materials.append(mat_doormaterial)
me_cube_001.use_remesh_preserve_volume = False
me_cube_001.use_remesh_preserve_attributes = False
me_cube_001.use_mirror_vertex_groups = False
me_cube_001.use_paint_bone_selection = False
me_cube_001.use_paint_mask = True
me_cube_001.update()

# ---- objects
ob_cube = bpy.data.objects.new('Cube', me_cube_001)

# ---- transforms, parenting, visibility, modifiers, constraints
ob_cube.location = (0.0, 0.0, 0.0)
ob_cube.lineart.crease_threshold = 0.0

# ---- collection membership
col_collection_1.objects.link(ob_cube)

# ---- scene / render settings (as saved in the file)
scene.frame_start = 1; scene.frame_end = 250; scene.frame_set(1)
scene.render.engine = 'BLENDER_EEVEE_NEXT'
scene.render.resolution_percentage = 50
scene.render.dither_intensity = 0.0
scene.cycles.use_denoising = False
scene.cycles.samples = 10
scene.cycles.sampling_pattern = 'TABULATED_SOBOL'
scene.cycles.light_sampling_threshold = 0.0
scene.cycles.use_adaptive_sampling = False
scene.cycles.use_light_tree = False
scene.cycles.blur_glossy = 0.0
scene.cycles.pixel_filter_type = 'GAUSSIAN'
scene.cycles.sample_clamp_indirect = 0.0
scene.view_settings.view_transform = 'Standard'
bpy.context.view_layer.update()

# ---- added for rendering (the .blend has no active camera and no usable light): camera, sun
cam_auto = bpy.data.cameras.new('AutoCamera')
cam_auto.lens = 50.0
cam_auto.sensor_width = 36.0
cam_auto.clip_end = 1000.0
ob_auto_camera = bpy.data.objects.new('AutoCamera', cam_auto)
scene.collection.objects.link(ob_auto_camera)
ob_auto_camera.location = (4.87157, -5.84425, 3.89617)
ob_auto_camera.rotation_euler = (1.09748, -7.21219e-08, 0.694738)
scene.camera = ob_auto_camera
light_auto_sun = bpy.data.lights.new('AutoSun', 'SUN')
light_auto_sun.energy = 3.0
light_auto_sun.angle = 0.0523599
ob_auto_sun = bpy.data.objects.new('AutoSun', light_auto_sun)
scene.collection.objects.link(ob_auto_sun)
ob_auto_sun.rotation_euler = (0.872665, 0.174533, 0.523599)
bpy.context.view_layer.update()
